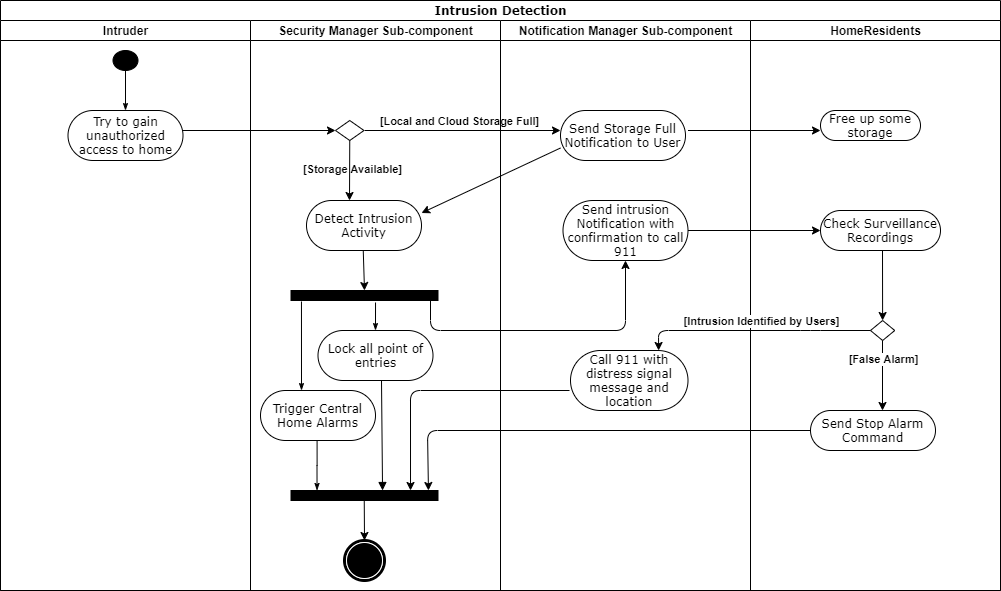

The diagram above was exported from draw.io. Its source (the exported page's mxGraphModel, read from the mxfile embedded in the PNG):
<mxGraphModel dx="1958" dy="401" grid="1" gridSize="10" guides="1" tooltips="1" connect="1" arrows="1" fold="1" page="1" pageScale="1" pageWidth="850" pageHeight="1100" background="#ffffff" math="0" shadow="0">
  <root>
    <mxCell id="0" />
    <mxCell id="1" parent="0" />
    <mxCell id="htSZmQA0AxmHr18CcMxh-1" value="HomeResidents" style="swimlane;html=1;startSize=20;" vertex="1" parent="1">
      <mxGeometry x="590" y="40" width="250" height="570" as="geometry" />
    </mxCell>
    <mxCell id="htSZmQA0AxmHr18CcMxh-3" value="Free up some storage" style="rounded=1;whiteSpace=wrap;html=1;shadow=0;comic=0;labelBackgroundColor=none;strokeWidth=1;fontFamily=Verdana;fontSize=12;align=center;arcSize=50;" vertex="1" parent="htSZmQA0AxmHr18CcMxh-1">
      <mxGeometry x="70" y="90" width="100" height="30" as="geometry" />
    </mxCell>
    <mxCell id="htSZmQA0AxmHr18CcMxh-51" value="Check&amp;nbsp;Surveillance Recordings" style="rounded=1;whiteSpace=wrap;html=1;shadow=0;comic=0;labelBackgroundColor=none;strokeWidth=1;fontFamily=Verdana;fontSize=12;align=center;arcSize=50;" vertex="1" parent="htSZmQA0AxmHr18CcMxh-1">
      <mxGeometry x="70" y="190" width="120" height="40" as="geometry" />
    </mxCell>
    <mxCell id="htSZmQA0AxmHr18CcMxh-52" value="" style="rhombus;whiteSpace=wrap;html=1;" vertex="1" parent="htSZmQA0AxmHr18CcMxh-1">
      <mxGeometry x="120" y="300" width="24.25" height="20" as="geometry" />
    </mxCell>
    <mxCell id="htSZmQA0AxmHr18CcMxh-54" value="" style="endArrow=classic;html=1;" edge="1" parent="htSZmQA0AxmHr18CcMxh-1" target="htSZmQA0AxmHr18CcMxh-52">
      <mxGeometry width="50" height="50" relative="1" as="geometry">
        <mxPoint x="132" y="230" as="sourcePoint" />
        <mxPoint x="720" y="370" as="targetPoint" />
      </mxGeometry>
    </mxCell>
    <mxCell id="htSZmQA0AxmHr18CcMxh-64" value="" style="endArrow=classic;html=1;" edge="1" parent="htSZmQA0AxmHr18CcMxh-1">
      <mxGeometry width="50" height="50" relative="1" as="geometry">
        <mxPoint x="132" y="320" as="sourcePoint" />
        <mxPoint x="132" y="390" as="targetPoint" />
      </mxGeometry>
    </mxCell>
    <mxCell id="htSZmQA0AxmHr18CcMxh-69" value="&lt;b&gt;[False Alarm]&lt;/b&gt;" style="edgeLabel;html=1;align=center;verticalAlign=middle;resizable=0;points=[];" vertex="1" connectable="0" parent="htSZmQA0AxmHr18CcMxh-64">
      <mxGeometry x="-0.4857" relative="1" as="geometry">
        <mxPoint as="offset" />
      </mxGeometry>
    </mxCell>
    <mxCell id="htSZmQA0AxmHr18CcMxh-65" value="Send Stop Alarm Command" style="rounded=1;whiteSpace=wrap;html=1;shadow=0;comic=0;labelBackgroundColor=none;strokeWidth=1;fontFamily=Verdana;fontSize=12;align=center;arcSize=50;" vertex="1" parent="htSZmQA0AxmHr18CcMxh-1">
      <mxGeometry x="60" y="390" width="125" height="40" as="geometry" />
    </mxCell>
    <mxCell id="1c1d494c118603dd-1" value="Intrusion Detection" style="swimlane;html=1;childLayout=stackLayout;startSize=20;rounded=0;shadow=0;comic=0;labelBackgroundColor=none;strokeWidth=1;fontFamily=Verdana;fontSize=12;align=center;" parent="1" vertex="1">
      <mxGeometry x="-160" y="20" width="1000" height="590" as="geometry" />
    </mxCell>
    <mxCell id="1c1d494c118603dd-2" value="Intruder" style="swimlane;html=1;startSize=20;" parent="1c1d494c118603dd-1" vertex="1">
      <mxGeometry y="20" width="250" height="570" as="geometry" />
    </mxCell>
    <mxCell id="60571a20871a0731-8" value="Try to gain unauthorized access to home" style="rounded=1;whiteSpace=wrap;html=1;shadow=0;comic=0;labelBackgroundColor=none;strokeWidth=1;fontFamily=Verdana;fontSize=12;align=center;arcSize=50;" parent="1c1d494c118603dd-2" vertex="1">
      <mxGeometry x="67.5" y="90" width="115" height="50" as="geometry" />
    </mxCell>
    <mxCell id="60571a20871a0731-4" value="" style="ellipse;whiteSpace=wrap;html=1;rounded=0;shadow=0;comic=0;labelBackgroundColor=none;strokeWidth=1;fillColor=#000000;fontFamily=Verdana;fontSize=12;align=center;" parent="1c1d494c118603dd-2" vertex="1">
      <mxGeometry x="112.5" y="30" width="25" height="20" as="geometry" />
    </mxCell>
    <mxCell id="1c1d494c118603dd-27" style="edgeStyle=orthogonalEdgeStyle;rounded=0;html=1;labelBackgroundColor=none;startArrow=none;startFill=0;startSize=5;endArrow=classicThin;endFill=1;endSize=5;jettySize=auto;orthogonalLoop=1;strokeWidth=1;fontFamily=Verdana;fontSize=12" parent="1c1d494c118603dd-2" source="60571a20871a0731-4" target="60571a20871a0731-8" edge="1">
      <mxGeometry relative="1" as="geometry" />
    </mxCell>
    <mxCell id="htSZmQA0AxmHr18CcMxh-34" value="" style="endArrow=classic;html=1;entryX=0;entryY=0.5;entryDx=0;entryDy=0;" edge="1" parent="1c1d494c118603dd-2" target="htSZmQA0AxmHr18CcMxh-31">
      <mxGeometry width="50" height="50" relative="1" as="geometry">
        <mxPoint x="182.5" y="110" as="sourcePoint" />
        <mxPoint x="232.5" y="60" as="targetPoint" />
      </mxGeometry>
    </mxCell>
    <mxCell id="1c1d494c118603dd-3" value="Security Manager Sub-component" style="swimlane;html=1;startSize=20;" parent="1c1d494c118603dd-1" vertex="1">
      <mxGeometry x="250" y="20" width="250" height="570" as="geometry" />
    </mxCell>
    <mxCell id="1c1d494c118603dd-40" style="edgeStyle=none;rounded=0;html=1;labelBackgroundColor=none;startArrow=none;startFill=0;startSize=5;endArrow=classicThin;endFill=1;endSize=5;jettySize=auto;orthogonalLoop=1;strokeWidth=1;fontFamily=Verdana;fontSize=12" parent="1c1d494c118603dd-3" target="1c1d494c118603dd-15" edge="1">
      <mxGeometry relative="1" as="geometry">
        <mxPoint x="125.5" y="480" as="sourcePoint" />
      </mxGeometry>
    </mxCell>
    <mxCell id="htSZmQA0AxmHr18CcMxh-41" value="" style="endArrow=classic;html=1;exitX=0.5;exitY=1;exitDx=0;exitDy=0;entryX=0.5;entryY=0;entryDx=0;entryDy=0;" edge="1" parent="1c1d494c118603dd-3" target="60571a20871a0731-3">
      <mxGeometry width="50" height="50" relative="1" as="geometry">
        <mxPoint x="112.75" y="230" as="sourcePoint" />
        <mxPoint x="112.5" y="290" as="targetPoint" />
      </mxGeometry>
    </mxCell>
    <mxCell id="htSZmQA0AxmHr18CcMxh-59" style="edgeStyle=orthogonalEdgeStyle;rounded=0;html=1;labelBackgroundColor=none;startArrow=none;startFill=0;startSize=5;endArrow=classicThin;endFill=1;endSize=5;jettySize=auto;orthogonalLoop=1;strokeWidth=1;fontFamily=Verdana;fontSize=12;exitX=0.492;exitY=1;exitDx=0;exitDy=0;exitPerimeter=0;" edge="1" parent="1c1d494c118603dd-3" source="htSZmQA0AxmHr18CcMxh-43">
      <mxGeometry relative="1" as="geometry">
        <mxPoint x="66.50199999999998" y="381" as="sourcePoint" />
        <mxPoint x="66.53999999999999" y="470" as="targetPoint" />
      </mxGeometry>
    </mxCell>
    <mxCell id="htSZmQA0AxmHr18CcMxh-43" value="Trigger Central Home Alarms" style="rounded=1;whiteSpace=wrap;html=1;shadow=0;comic=0;labelBackgroundColor=none;strokeWidth=1;fontFamily=Verdana;fontSize=12;align=center;arcSize=50;" vertex="1" parent="1c1d494c118603dd-3">
      <mxGeometry x="10" y="370" width="115" height="50" as="geometry" />
    </mxCell>
    <mxCell id="htSZmQA0AxmHr18CcMxh-40" value="&lt;b&gt;[Storage Available]&lt;/b&gt;" style="edgeLabel;html=1;align=center;verticalAlign=middle;resizable=0;points=[];" vertex="1" connectable="0" parent="1c1d494c118603dd-3">
      <mxGeometry x="37" y="150" as="geometry">
        <mxPoint x="64" y="-2" as="offset" />
      </mxGeometry>
    </mxCell>
    <mxCell id="htSZmQA0AxmHr18CcMxh-58" value="" style="whiteSpace=wrap;html=1;rounded=0;shadow=0;comic=0;labelBackgroundColor=none;strokeWidth=1;fillColor=#000000;fontFamily=Verdana;fontSize=12;align=center;rotation=0;" vertex="1" parent="1c1d494c118603dd-3">
      <mxGeometry x="40.5" y="470" width="147" height="10" as="geometry" />
    </mxCell>
    <mxCell id="60571a20871a0731-3" value="" style="whiteSpace=wrap;html=1;rounded=0;shadow=0;comic=0;labelBackgroundColor=none;strokeWidth=1;fillColor=#000000;fontFamily=Verdana;fontSize=12;align=center;rotation=0;" parent="1c1d494c118603dd-3" vertex="1">
      <mxGeometry x="40.5" y="270" width="147" height="10" as="geometry" />
    </mxCell>
    <mxCell id="htSZmQA0AxmHr18CcMxh-31" value="" style="rhombus;whiteSpace=wrap;html=1;" vertex="1" parent="1c1d494c118603dd-3">
      <mxGeometry x="85" y="100" width="28.5" height="20" as="geometry" />
    </mxCell>
    <mxCell id="htSZmQA0AxmHr18CcMxh-27" value="Detect Intrusion Activity" style="rounded=1;whiteSpace=wrap;html=1;shadow=0;comic=0;labelBackgroundColor=none;strokeWidth=1;fontFamily=Verdana;fontSize=12;align=center;arcSize=50;" vertex="1" parent="1c1d494c118603dd-3">
      <mxGeometry x="56" y="180" width="115" height="50" as="geometry" />
    </mxCell>
    <mxCell id="1c1d494c118603dd-39" style="edgeStyle=none;rounded=0;html=1;labelBackgroundColor=none;startArrow=none;startFill=0;startSize=5;endArrow=classicThin;endFill=1;endSize=5;jettySize=auto;orthogonalLoop=1;strokeWidth=1;fontFamily=Verdana;fontSize=12" parent="1c1d494c118603dd-3" target="1c1d494c118603dd-11" edge="1">
      <mxGeometry relative="1" as="geometry">
        <mxPoint x="113.54999999999995" y="420" as="sourcePoint" />
      </mxGeometry>
    </mxCell>
    <mxCell id="1c1d494c118603dd-32" style="edgeStyle=orthogonalEdgeStyle;rounded=0;html=1;labelBackgroundColor=none;startArrow=none;startFill=0;startSize=5;endArrow=classicThin;endFill=1;endSize=5;jettySize=auto;orthogonalLoop=1;strokeWidth=1;fontFamily=Verdana;fontSize=12;exitX=0.146;exitY=1.3;exitDx=0;exitDy=0;exitPerimeter=0;" parent="1c1d494c118603dd-3" edge="1">
      <mxGeometry relative="1" as="geometry">
        <mxPoint x="50.96199999999999" y="281" as="sourcePoint" />
        <mxPoint x="51" y="370" as="targetPoint" />
      </mxGeometry>
    </mxCell>
    <mxCell id="htSZmQA0AxmHr18CcMxh-35" value="" style="endArrow=classic;html=1;" edge="1" parent="1c1d494c118603dd-3">
      <mxGeometry width="50" height="50" relative="1" as="geometry">
        <mxPoint x="114" y="110" as="sourcePoint" />
        <mxPoint x="310" y="110" as="targetPoint" />
      </mxGeometry>
    </mxCell>
    <mxCell id="htSZmQA0AxmHr18CcMxh-39" value="&lt;b&gt;[Local and Cloud Storage Full]&lt;/b&gt;" style="edgeLabel;html=1;align=center;verticalAlign=middle;resizable=0;points=[];" vertex="1" connectable="0" parent="htSZmQA0AxmHr18CcMxh-35">
      <mxGeometry x="-0.2857" relative="1" as="geometry">
        <mxPoint x="24" y="-10" as="offset" />
      </mxGeometry>
    </mxCell>
    <mxCell id="1c1d494c118603dd-52" style="edgeStyle=none;rounded=0;html=1;dashed=1;labelBackgroundColor=none;startArrow=none;startFill=0;startSize=5;endArrow=oval;endFill=0;endSize=5;jettySize=auto;orthogonalLoop=1;strokeWidth=1;fontFamily=Verdana;fontSize=12" parent="1c1d494c118603dd-3" source="1c1d494c118603dd-23" edge="1">
      <mxGeometry relative="1" as="geometry">
        <mxPoint x="101.79310344827582" y="480" as="targetPoint" />
      </mxGeometry>
    </mxCell>
    <mxCell id="1c1d494c118603dd-53" style="edgeStyle=none;rounded=0;html=1;dashed=1;labelBackgroundColor=none;startArrow=none;startFill=0;startSize=5;endArrow=oval;endFill=0;endSize=5;jettySize=auto;orthogonalLoop=1;strokeWidth=1;fontFamily=Verdana;fontSize=12" parent="1c1d494c118603dd-3" source="1c1d494c118603dd-23" edge="1">
      <mxGeometry relative="1" as="geometry">
        <mxPoint x="125" y="529.1666666666667" as="targetPoint" />
      </mxGeometry>
    </mxCell>
    <mxCell id="htSZmQA0AxmHr18CcMxh-38" value="" style="endArrow=classic;html=1;exitX=0.5;exitY=1;exitDx=0;exitDy=0;" edge="1" parent="1c1d494c118603dd-3" source="htSZmQA0AxmHr18CcMxh-31">
      <mxGeometry width="50" height="50" relative="1" as="geometry">
        <mxPoint x="170" y="190" as="sourcePoint" />
        <mxPoint x="99" y="180" as="targetPoint" />
      </mxGeometry>
    </mxCell>
    <mxCell id="1c1d494c118603dd-31" style="edgeStyle=orthogonalEdgeStyle;rounded=0;html=1;labelBackgroundColor=none;startArrow=none;startFill=0;startSize=5;endArrow=classicThin;endFill=1;endSize=5;jettySize=auto;orthogonalLoop=1;strokeWidth=1;fontFamily=Verdana;fontSize=12;exitX=0.575;exitY=1.2;exitDx=0;exitDy=0;exitPerimeter=0;" parent="1c1d494c118603dd-3" source="60571a20871a0731-3" target="htSZmQA0AxmHr18CcMxh-44" edge="1">
      <mxGeometry relative="1" as="geometry">
        <mxPoint x="177" y="275" as="sourcePoint" />
        <mxPoint x="177" y="360" as="targetPoint" />
      </mxGeometry>
    </mxCell>
    <mxCell id="htSZmQA0AxmHr18CcMxh-68" value="" style="endArrow=classic;html=1;exitX=0.5;exitY=1;exitDx=0;exitDy=0;entryX=0.5;entryY=0;entryDx=0;entryDy=0;" edge="1" parent="1c1d494c118603dd-3" target="htSZmQA0AxmHr18CcMxh-15">
      <mxGeometry width="50" height="50" relative="1" as="geometry">
        <mxPoint x="113.75" y="480" as="sourcePoint" />
        <mxPoint x="115" y="520" as="targetPoint" />
      </mxGeometry>
    </mxCell>
    <mxCell id="htSZmQA0AxmHr18CcMxh-15" value="" style="shape=mxgraph.bpmn.shape;html=1;verticalLabelPosition=bottom;labelBackgroundColor=#ffffff;verticalAlign=top;perimeter=ellipsePerimeter;outline=end;symbol=terminate;rounded=0;shadow=0;comic=0;strokeWidth=1;fontFamily=Verdana;fontSize=12;align=center;" vertex="1" parent="1c1d494c118603dd-3">
      <mxGeometry x="94" y="520" width="40" height="40" as="geometry" />
    </mxCell>
    <mxCell id="htSZmQA0AxmHr18CcMxh-44" value="Lock all point of entries" style="rounded=1;whiteSpace=wrap;html=1;shadow=0;comic=0;labelBackgroundColor=none;strokeWidth=1;fontFamily=Verdana;fontSize=12;align=center;arcSize=50;" vertex="1" parent="1c1d494c118603dd-3">
      <mxGeometry x="67.5" y="310" width="115" height="50" as="geometry" />
    </mxCell>
    <mxCell id="htSZmQA0AxmHr18CcMxh-45" value="" style="endArrow=classic;html=1;entryX=0.5;entryY=1;entryDx=0;entryDy=0;" edge="1" parent="1c1d494c118603dd-3" target="htSZmQA0AxmHr18CcMxh-46">
      <mxGeometry width="50" height="50" relative="1" as="geometry">
        <mxPoint x="180" y="280" as="sourcePoint" />
        <mxPoint x="320" y="310" as="targetPoint" />
        <Array as="points">
          <mxPoint x="180" y="310" />
          <mxPoint x="375" y="310" />
        </Array>
      </mxGeometry>
    </mxCell>
    <mxCell id="htSZmQA0AxmHr18CcMxh-62" value="" style="html=1;verticalAlign=bottom;endArrow=block;entryX=0.684;entryY=0;entryDx=0;entryDy=0;entryPerimeter=0;" edge="1" parent="1c1d494c118603dd-3">
      <mxGeometry width="80" relative="1" as="geometry">
        <mxPoint x="131" y="360" as="sourcePoint" />
        <mxPoint x="132.04799999999977" y="470" as="targetPoint" />
      </mxGeometry>
    </mxCell>
    <mxCell id="1c1d494c118603dd-4" value="Notification Manager Sub-component" style="swimlane;html=1;startSize=20;" parent="1c1d494c118603dd-1" vertex="1">
      <mxGeometry x="500" y="20" width="250" height="570" as="geometry" />
    </mxCell>
    <mxCell id="htSZmQA0AxmHr18CcMxh-36" value="Send Storage Full Notification to User" style="rounded=1;whiteSpace=wrap;html=1;shadow=0;comic=0;labelBackgroundColor=none;strokeWidth=1;fontFamily=Verdana;fontSize=12;align=center;arcSize=50;" vertex="1" parent="1c1d494c118603dd-4">
      <mxGeometry x="60" y="90" width="125" height="50" as="geometry" />
    </mxCell>
    <mxCell id="htSZmQA0AxmHr18CcMxh-46" value="Send intrusion Notification with confirmation to call 911" style="rounded=1;whiteSpace=wrap;html=1;shadow=0;comic=0;labelBackgroundColor=none;strokeWidth=1;fontFamily=Verdana;fontSize=12;align=center;arcSize=50;" vertex="1" parent="1c1d494c118603dd-4">
      <mxGeometry x="62.5" y="180" width="125" height="60" as="geometry" />
    </mxCell>
    <mxCell id="htSZmQA0AxmHr18CcMxh-55" value="Call 911 with distress signal message and location" style="rounded=1;whiteSpace=wrap;html=1;shadow=0;comic=0;labelBackgroundColor=none;strokeWidth=1;fontFamily=Verdana;fontSize=12;align=center;arcSize=50;" vertex="1" parent="1c1d494c118603dd-4">
      <mxGeometry x="70" y="330" width="117.5" height="60" as="geometry" />
    </mxCell>
    <mxCell id="htSZmQA0AxmHr18CcMxh-66" value="" style="endArrow=classic;html=1;entryX=0.935;entryY=0;entryDx=0;entryDy=0;entryPerimeter=0;" edge="1" parent="1c1d494c118603dd-4" target="htSZmQA0AxmHr18CcMxh-58">
      <mxGeometry width="50" height="50" relative="1" as="geometry">
        <mxPoint x="310" y="410" as="sourcePoint" />
        <mxPoint x="-75" y="470" as="targetPoint" />
        <Array as="points">
          <mxPoint x="-73" y="410" />
        </Array>
      </mxGeometry>
    </mxCell>
    <mxCell id="htSZmQA0AxmHr18CcMxh-47" value="" style="endArrow=classic;html=1;" edge="1" parent="1c1d494c118603dd-4">
      <mxGeometry width="50" height="50" relative="1" as="geometry">
        <mxPoint x="187.5" y="110" as="sourcePoint" />
        <mxPoint x="320" y="110" as="targetPoint" />
      </mxGeometry>
    </mxCell>
    <mxCell id="htSZmQA0AxmHr18CcMxh-50" value="" style="endArrow=classic;html=1;" edge="1" parent="1c1d494c118603dd-4">
      <mxGeometry width="50" height="50" relative="1" as="geometry">
        <mxPoint x="187.5" y="210" as="sourcePoint" />
        <mxPoint x="320" y="210" as="targetPoint" />
      </mxGeometry>
    </mxCell>
    <mxCell id="htSZmQA0AxmHr18CcMxh-37" value="" style="endArrow=classic;html=1;entryX=1;entryY=0.25;entryDx=0;entryDy=0;exitX=0;exitY=0.75;exitDx=0;exitDy=0;" edge="1" parent="1c1d494c118603dd-1" source="htSZmQA0AxmHr18CcMxh-36" target="htSZmQA0AxmHr18CcMxh-27">
      <mxGeometry width="50" height="50" relative="1" as="geometry">
        <mxPoint x="374" y="140" as="sourcePoint" />
        <mxPoint x="570" y="140" as="targetPoint" />
      </mxGeometry>
    </mxCell>
    <mxCell id="htSZmQA0AxmHr18CcMxh-63" value="" style="endArrow=classic;html=1;entryX=0.813;entryY=0;entryDx=0;entryDy=0;entryPerimeter=0;" edge="1" parent="1c1d494c118603dd-1" target="htSZmQA0AxmHr18CcMxh-58">
      <mxGeometry width="50" height="50" relative="1" as="geometry">
        <mxPoint x="569" y="390" as="sourcePoint" />
        <mxPoint x="430" y="460" as="targetPoint" />
        <Array as="points">
          <mxPoint x="410" y="390" />
        </Array>
      </mxGeometry>
    </mxCell>
    <mxCell id="htSZmQA0AxmHr18CcMxh-53" value="" style="endArrow=classic;html=1;entryX=0.75;entryY=0;entryDx=0;entryDy=0;" edge="1" parent="1" target="htSZmQA0AxmHr18CcMxh-55">
      <mxGeometry width="50" height="50" relative="1" as="geometry">
        <mxPoint x="710" y="350" as="sourcePoint" />
        <mxPoint x="720" y="410" as="targetPoint" />
        <Array as="points">
          <mxPoint x="650" y="350" />
          <mxPoint x="498" y="350" />
        </Array>
      </mxGeometry>
    </mxCell>
    <mxCell id="htSZmQA0AxmHr18CcMxh-57" value="&lt;b&gt;[Intrusion Identified by Users]&lt;/b&gt;" style="edgeLabel;html=1;align=center;verticalAlign=middle;resizable=0;points=[];" vertex="1" connectable="0" parent="htSZmQA0AxmHr18CcMxh-53">
      <mxGeometry x="0.3621" relative="1" as="geometry">
        <mxPoint x="48" y="-10" as="offset" />
      </mxGeometry>
    </mxCell>
  </root>
</mxGraphModel>